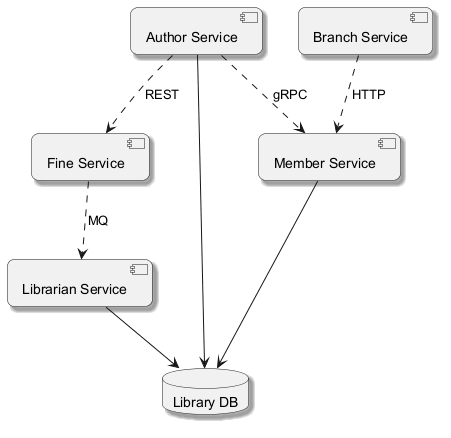

The diagram above was rendered by PlantUML. Its source (embedded in the PNG):
@startuml
skinparam backgroundColor #FFFFFF
skinparam roundCorner 15
skinparam shadowing true
component "Librarian Service" as C_LibrarianService
component "Branch Service" as C_BranchService
component "Author Service" as C_AuthorService
component "Fine Service" as C_FineService
component "Member Service" as C_MemberService
database "Library DB" as DB_library
C_LibrarianService --> DB_library
C_AuthorService --> DB_library
C_MemberService --> DB_library
C_BranchService ..> C_MemberService : HTTP
C_FineService ..> C_LibrarianService : MQ
C_AuthorService ..> C_FineService : REST
C_AuthorService ..> C_MemberService : gRPC
@enduml